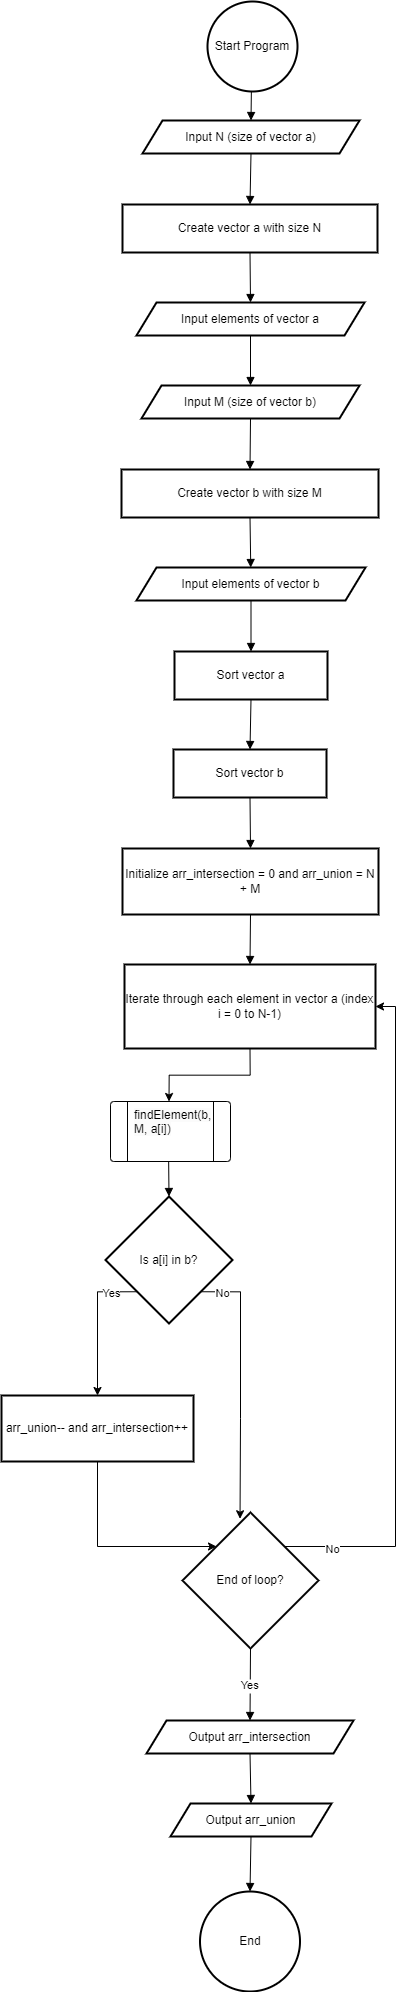

The diagram above was exported from draw.io. Its source (the exported page's mxGraphModel, read from the mxfile embedded in the PNG):
<mxGraphModel dx="2533" dy="531" grid="1" gridSize="10" guides="1" tooltips="1" connect="1" arrows="1" fold="1" page="1" pageScale="1" pageWidth="827" pageHeight="1169" math="0" shadow="0">
  <root>
    <mxCell id="0" />
    <mxCell id="1" parent="0" />
    <mxCell id="iXpdia0lb2lM0uJohZ6P-108" value="Input N (size of vector a)" style="shape=parallelogram;perimeter=parallelogramPerimeter;fixedSize=1;strokeWidth=2;whiteSpace=wrap;" vertex="1" parent="1">
      <mxGeometry x="321" y="1459" width="217" height="33" as="geometry" />
    </mxCell>
    <mxCell id="iXpdia0lb2lM0uJohZ6P-109" value="Create vector a with size N" style="whiteSpace=wrap;strokeWidth=2;" vertex="1" parent="1">
      <mxGeometry x="301" y="1543" width="255" height="48" as="geometry" />
    </mxCell>
    <mxCell id="iXpdia0lb2lM0uJohZ6P-110" value="Input elements of vector a" style="shape=parallelogram;perimeter=parallelogramPerimeter;fixedSize=1;strokeWidth=2;whiteSpace=wrap;" vertex="1" parent="1">
      <mxGeometry x="315" y="1641" width="228" height="33" as="geometry" />
    </mxCell>
    <mxCell id="iXpdia0lb2lM0uJohZ6P-111" value="Input M (size of vector b)" style="shape=parallelogram;perimeter=parallelogramPerimeter;fixedSize=1;strokeWidth=2;whiteSpace=wrap;" vertex="1" parent="1">
      <mxGeometry x="320" y="1724" width="218" height="33" as="geometry" />
    </mxCell>
    <mxCell id="iXpdia0lb2lM0uJohZ6P-112" value="Create vector b with size M" style="whiteSpace=wrap;strokeWidth=2;" vertex="1" parent="1">
      <mxGeometry x="300" y="1808" width="257" height="48" as="geometry" />
    </mxCell>
    <mxCell id="iXpdia0lb2lM0uJohZ6P-113" value="Input elements of vector b" style="shape=parallelogram;perimeter=parallelogramPerimeter;fixedSize=1;strokeWidth=2;whiteSpace=wrap;" vertex="1" parent="1">
      <mxGeometry x="315" y="1906" width="229" height="33" as="geometry" />
    </mxCell>
    <mxCell id="iXpdia0lb2lM0uJohZ6P-114" value="Sort vector a" style="whiteSpace=wrap;strokeWidth=2;" vertex="1" parent="1">
      <mxGeometry x="353" y="1990" width="153" height="48" as="geometry" />
    </mxCell>
    <mxCell id="iXpdia0lb2lM0uJohZ6P-115" value="Sort vector b" style="whiteSpace=wrap;strokeWidth=2;" vertex="1" parent="1">
      <mxGeometry x="352" y="2088" width="153" height="48" as="geometry" />
    </mxCell>
    <mxCell id="iXpdia0lb2lM0uJohZ6P-116" value="Initialize arr_intersection = 0 and arr_union = N + M" style="whiteSpace=wrap;strokeWidth=2;" vertex="1" parent="1">
      <mxGeometry x="301" y="2187" width="256" height="66" as="geometry" />
    </mxCell>
    <mxCell id="iXpdia0lb2lM0uJohZ6P-149" style="edgeStyle=orthogonalEdgeStyle;rounded=0;orthogonalLoop=1;jettySize=auto;html=1;exitX=0.5;exitY=1;exitDx=0;exitDy=0;entryX=0.5;entryY=0;entryDx=0;entryDy=0;" edge="1" parent="1" source="iXpdia0lb2lM0uJohZ6P-117" target="iXpdia0lb2lM0uJohZ6P-147">
      <mxGeometry relative="1" as="geometry" />
    </mxCell>
    <mxCell id="iXpdia0lb2lM0uJohZ6P-117" value="Iterate through each element in vector a (index i = 0 to N-1)" style="whiteSpace=wrap;strokeWidth=2;" vertex="1" parent="1">
      <mxGeometry x="303" y="2303" width="251" height="84" as="geometry" />
    </mxCell>
    <mxCell id="iXpdia0lb2lM0uJohZ6P-151" style="edgeStyle=orthogonalEdgeStyle;rounded=0;orthogonalLoop=1;jettySize=auto;html=1;exitX=0;exitY=1;exitDx=0;exitDy=0;entryX=0.5;entryY=0;entryDx=0;entryDy=0;" edge="1" parent="1" source="iXpdia0lb2lM0uJohZ6P-119" target="iXpdia0lb2lM0uJohZ6P-120">
      <mxGeometry relative="1" as="geometry">
        <Array as="points">
          <mxPoint x="276" y="2630" />
        </Array>
      </mxGeometry>
    </mxCell>
    <mxCell id="iXpdia0lb2lM0uJohZ6P-152" value="Yes" style="edgeLabel;html=1;align=center;verticalAlign=middle;resizable=0;points=[];" vertex="1" connectable="0" parent="iXpdia0lb2lM0uJohZ6P-151">
      <mxGeometry x="-0.5913" relative="1" as="geometry">
        <mxPoint x="3" as="offset" />
      </mxGeometry>
    </mxCell>
    <mxCell id="iXpdia0lb2lM0uJohZ6P-153" style="edgeStyle=orthogonalEdgeStyle;rounded=0;orthogonalLoop=1;jettySize=auto;html=1;exitX=1;exitY=1;exitDx=0;exitDy=0;entryX=0.423;entryY=0.046;entryDx=0;entryDy=0;entryPerimeter=0;" edge="1" parent="1" source="iXpdia0lb2lM0uJohZ6P-119" target="iXpdia0lb2lM0uJohZ6P-121">
      <mxGeometry relative="1" as="geometry">
        <Array as="points">
          <mxPoint x="419" y="2630" />
          <mxPoint x="419" y="2757" />
        </Array>
      </mxGeometry>
    </mxCell>
    <mxCell id="iXpdia0lb2lM0uJohZ6P-154" value="No" style="edgeLabel;html=1;align=center;verticalAlign=middle;resizable=0;points=[];" vertex="1" connectable="0" parent="iXpdia0lb2lM0uJohZ6P-153">
      <mxGeometry x="-0.856" relative="1" as="geometry">
        <mxPoint as="offset" />
      </mxGeometry>
    </mxCell>
    <mxCell id="iXpdia0lb2lM0uJohZ6P-119" value="Is a[i] in b?" style="rhombus;strokeWidth=2;whiteSpace=wrap;" vertex="1" parent="1">
      <mxGeometry x="284" y="2535" width="127" height="127" as="geometry" />
    </mxCell>
    <mxCell id="iXpdia0lb2lM0uJohZ6P-158" style="edgeStyle=orthogonalEdgeStyle;rounded=0;orthogonalLoop=1;jettySize=auto;html=1;exitX=0.5;exitY=1;exitDx=0;exitDy=0;entryX=0;entryY=0;entryDx=0;entryDy=0;" edge="1" parent="1" source="iXpdia0lb2lM0uJohZ6P-120" target="iXpdia0lb2lM0uJohZ6P-121">
      <mxGeometry relative="1" as="geometry">
        <Array as="points">
          <mxPoint x="276" y="2885" />
        </Array>
      </mxGeometry>
    </mxCell>
    <mxCell id="iXpdia0lb2lM0uJohZ6P-120" value="arr_union-- and arr_intersection++" style="whiteSpace=wrap;strokeWidth=2;" vertex="1" parent="1">
      <mxGeometry x="180" y="2734" width="192" height="66" as="geometry" />
    </mxCell>
    <mxCell id="iXpdia0lb2lM0uJohZ6P-156" style="edgeStyle=orthogonalEdgeStyle;rounded=0;orthogonalLoop=1;jettySize=auto;html=1;exitX=1;exitY=0;exitDx=0;exitDy=0;entryX=1;entryY=0.5;entryDx=0;entryDy=0;" edge="1" parent="1" source="iXpdia0lb2lM0uJohZ6P-121" target="iXpdia0lb2lM0uJohZ6P-117">
      <mxGeometry relative="1" as="geometry">
        <Array as="points">
          <mxPoint x="574" y="2885" />
          <mxPoint x="574" y="2345" />
        </Array>
      </mxGeometry>
    </mxCell>
    <mxCell id="iXpdia0lb2lM0uJohZ6P-157" value="No" style="edgeLabel;html=1;align=center;verticalAlign=middle;resizable=0;points=[];" vertex="1" connectable="0" parent="iXpdia0lb2lM0uJohZ6P-156">
      <mxGeometry x="-0.8591" y="-1" relative="1" as="geometry">
        <mxPoint as="offset" />
      </mxGeometry>
    </mxCell>
    <mxCell id="iXpdia0lb2lM0uJohZ6P-121" value="End of loop?" style="rhombus;strokeWidth=2;whiteSpace=wrap;" vertex="1" parent="1">
      <mxGeometry x="361" y="2851" width="136" height="136" as="geometry" />
    </mxCell>
    <mxCell id="iXpdia0lb2lM0uJohZ6P-122" value="Output arr_intersection" style="shape=parallelogram;perimeter=parallelogramPerimeter;fixedSize=1;strokeWidth=2;whiteSpace=wrap;" vertex="1" parent="1">
      <mxGeometry x="325" y="3059" width="207" height="33" as="geometry" />
    </mxCell>
    <mxCell id="iXpdia0lb2lM0uJohZ6P-123" value="Output arr_union" style="shape=parallelogram;perimeter=parallelogramPerimeter;fixedSize=1;strokeWidth=2;whiteSpace=wrap;" vertex="1" parent="1">
      <mxGeometry x="349" y="3142" width="161" height="33" as="geometry" />
    </mxCell>
    <mxCell id="iXpdia0lb2lM0uJohZ6P-125" value="" style="curved=1;startArrow=none;endArrow=block;entryX=0.5;entryY=0;rounded=0;" edge="1" parent="1" target="iXpdia0lb2lM0uJohZ6P-108">
      <mxGeometry relative="1" as="geometry">
        <Array as="points" />
        <mxPoint x="430" y="1420" as="sourcePoint" />
      </mxGeometry>
    </mxCell>
    <mxCell id="iXpdia0lb2lM0uJohZ6P-126" value="" style="curved=1;startArrow=none;endArrow=block;exitX=0.5;exitY=1.02;entryX=0.5;entryY=-0.01;rounded=0;" edge="1" parent="1" source="iXpdia0lb2lM0uJohZ6P-108" target="iXpdia0lb2lM0uJohZ6P-109">
      <mxGeometry relative="1" as="geometry">
        <Array as="points" />
      </mxGeometry>
    </mxCell>
    <mxCell id="iXpdia0lb2lM0uJohZ6P-127" value="" style="curved=1;startArrow=none;endArrow=block;exitX=0.5;exitY=1;entryX=0.5;entryY=0;rounded=0;" edge="1" parent="1" source="iXpdia0lb2lM0uJohZ6P-109" target="iXpdia0lb2lM0uJohZ6P-110">
      <mxGeometry relative="1" as="geometry">
        <Array as="points" />
      </mxGeometry>
    </mxCell>
    <mxCell id="iXpdia0lb2lM0uJohZ6P-128" value="" style="curved=1;startArrow=none;endArrow=block;exitX=0.5;exitY=1.01;rounded=0;entryX=0.5;entryY=0;entryDx=0;entryDy=0;" edge="1" parent="1" source="iXpdia0lb2lM0uJohZ6P-110" target="iXpdia0lb2lM0uJohZ6P-111">
      <mxGeometry relative="1" as="geometry">
        <Array as="points" />
        <mxPoint x="429" y="1720" as="targetPoint" />
      </mxGeometry>
    </mxCell>
    <mxCell id="iXpdia0lb2lM0uJohZ6P-129" value="" style="curved=1;startArrow=none;endArrow=block;exitX=0.5;exitY=1.03;entryX=0.5;entryY=0;rounded=0;" edge="1" parent="1" source="iXpdia0lb2lM0uJohZ6P-111" target="iXpdia0lb2lM0uJohZ6P-112">
      <mxGeometry relative="1" as="geometry">
        <Array as="points" />
      </mxGeometry>
    </mxCell>
    <mxCell id="iXpdia0lb2lM0uJohZ6P-130" value="" style="curved=1;startArrow=none;endArrow=block;exitX=0.5;exitY=1;rounded=0;exitDx=0;exitDy=0;" edge="1" parent="1" source="iXpdia0lb2lM0uJohZ6P-112">
      <mxGeometry relative="1" as="geometry">
        <Array as="points" />
        <mxPoint x="427.75" y="1862" as="sourcePoint" />
        <mxPoint x="429.25" y="1906" as="targetPoint" />
      </mxGeometry>
    </mxCell>
    <mxCell id="iXpdia0lb2lM0uJohZ6P-131" value="" style="curved=1;startArrow=none;endArrow=block;exitX=0.5;exitY=1.03;entryX=0.5;entryY=0;rounded=0;" edge="1" parent="1" source="iXpdia0lb2lM0uJohZ6P-113" target="iXpdia0lb2lM0uJohZ6P-114">
      <mxGeometry relative="1" as="geometry">
        <Array as="points" />
      </mxGeometry>
    </mxCell>
    <mxCell id="iXpdia0lb2lM0uJohZ6P-132" value="" style="curved=1;startArrow=none;endArrow=block;exitX=0.5;exitY=1.01;entryX=0.5;entryY=0.01;rounded=0;" edge="1" parent="1" source="iXpdia0lb2lM0uJohZ6P-114" target="iXpdia0lb2lM0uJohZ6P-115">
      <mxGeometry relative="1" as="geometry">
        <Array as="points" />
      </mxGeometry>
    </mxCell>
    <mxCell id="iXpdia0lb2lM0uJohZ6P-133" value="" style="curved=1;startArrow=none;endArrow=block;exitX=0.5;exitY=1.02;entryX=0.5;entryY=0;rounded=0;" edge="1" parent="1" source="iXpdia0lb2lM0uJohZ6P-115" target="iXpdia0lb2lM0uJohZ6P-116">
      <mxGeometry relative="1" as="geometry">
        <Array as="points" />
      </mxGeometry>
    </mxCell>
    <mxCell id="iXpdia0lb2lM0uJohZ6P-134" value="" style="curved=1;startArrow=none;endArrow=block;exitX=0.5;exitY=1;entryX=0.5;entryY=0;rounded=0;" edge="1" parent="1" source="iXpdia0lb2lM0uJohZ6P-116" target="iXpdia0lb2lM0uJohZ6P-117">
      <mxGeometry relative="1" as="geometry">
        <Array as="points" />
      </mxGeometry>
    </mxCell>
    <mxCell id="iXpdia0lb2lM0uJohZ6P-136" value="" style="curved=1;startArrow=none;endArrow=block;exitX=0.5;exitY=1;entryX=0.5;entryY=0;rounded=0;" edge="1" parent="1" target="iXpdia0lb2lM0uJohZ6P-119">
      <mxGeometry relative="1" as="geometry">
        <Array as="points" />
        <mxPoint x="347" y="2485" as="sourcePoint" />
      </mxGeometry>
    </mxCell>
    <mxCell id="iXpdia0lb2lM0uJohZ6P-141" value="Yes" style="curved=1;startArrow=none;endArrow=block;exitX=0.5;exitY=0.99;entryX=0.5;entryY=-0.01;rounded=0;" edge="1" parent="1" source="iXpdia0lb2lM0uJohZ6P-121" target="iXpdia0lb2lM0uJohZ6P-122">
      <mxGeometry relative="1" as="geometry">
        <Array as="points" />
      </mxGeometry>
    </mxCell>
    <mxCell id="iXpdia0lb2lM0uJohZ6P-142" value="" style="curved=1;startArrow=none;endArrow=block;exitX=0.5;exitY=1;entryX=0.5;entryY=0;rounded=0;" edge="1" parent="1" source="iXpdia0lb2lM0uJohZ6P-122" target="iXpdia0lb2lM0uJohZ6P-123">
      <mxGeometry relative="1" as="geometry">
        <Array as="points" />
      </mxGeometry>
    </mxCell>
    <mxCell id="iXpdia0lb2lM0uJohZ6P-143" value="" style="curved=1;startArrow=none;endArrow=block;exitX=0.5;exitY=1.02;entryX=0.5;entryY=0;rounded=0;entryDx=0;entryDy=0;entryPerimeter=0;" edge="1" parent="1" source="iXpdia0lb2lM0uJohZ6P-123" target="iXpdia0lb2lM0uJohZ6P-159">
      <mxGeometry relative="1" as="geometry">
        <Array as="points" />
        <mxPoint x="429" y="3226" as="targetPoint" />
      </mxGeometry>
    </mxCell>
    <mxCell id="iXpdia0lb2lM0uJohZ6P-144" value="Start Program" style="strokeWidth=2;html=1;shape=mxgraph.flowchart.start_2;whiteSpace=wrap;" vertex="1" parent="1">
      <mxGeometry x="386" y="1340" width="90" height="90" as="geometry" />
    </mxCell>
    <mxCell id="iXpdia0lb2lM0uJohZ6P-146" value="" style="verticalLabelPosition=bottom;verticalAlign=top;html=1;shape=process;whiteSpace=wrap;rounded=1;size=0.14;arcSize=6;" vertex="1" parent="1">
      <mxGeometry x="289" y="2440" width="120" height="60" as="geometry" />
    </mxCell>
    <mxCell id="iXpdia0lb2lM0uJohZ6P-147" value="&lt;span style=&quot;color: rgb(0, 0, 0); font-family: Helvetica; font-size: 12px; font-style: normal; font-variant-ligatures: normal; font-variant-caps: normal; font-weight: 400; letter-spacing: normal; orphans: 2; text-align: center; text-indent: 0px; text-transform: none; widows: 2; word-spacing: 0px; -webkit-text-stroke-width: 0px; white-space: normal; background-color: rgb(251, 251, 251); text-decoration-thickness: initial; text-decoration-style: initial; text-decoration-color: initial; display: inline !important; float: none;&quot;&gt;findElement(b, M, a[i])&lt;/span&gt;" style="text;whiteSpace=wrap;html=1;" vertex="1" parent="1">
      <mxGeometry x="311" y="2440" width="73" height="36" as="geometry" />
    </mxCell>
    <mxCell id="iXpdia0lb2lM0uJohZ6P-159" value="End" style="strokeWidth=2;html=1;shape=mxgraph.flowchart.start_2;whiteSpace=wrap;" vertex="1" parent="1">
      <mxGeometry x="378.5" y="3230" width="100" height="100" as="geometry" />
    </mxCell>
  </root>
</mxGraphModel>